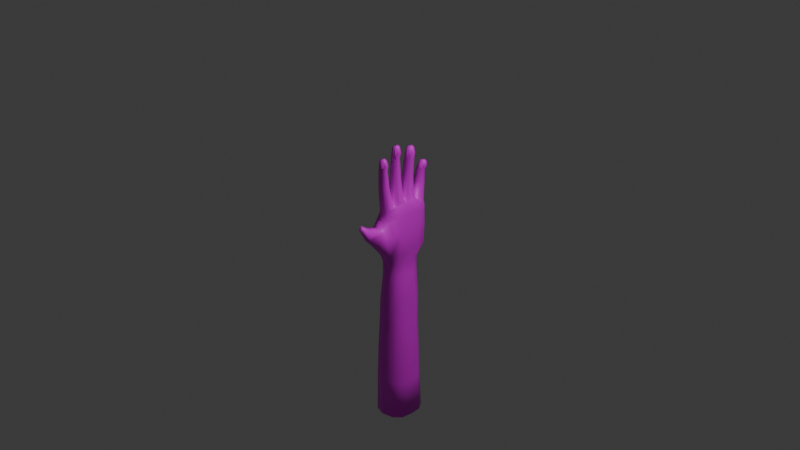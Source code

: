 # Source: hand.blend  (saved by Blender 4.3.34; exported with 4.5.12 LTS)
import bpy
from mathutils import Matrix  # noqa: F401  (used for matrix-valued properties, if any)

bpy.ops.wm.read_factory_settings(use_empty=True)
scene = bpy.context.scene
scene.name = 'Scene'

# ---- collections
col_collection = bpy.data.collections.new('Collection'); scene.collection.children.link(col_collection)

# ---- images (referenced by path relative to the original .blend; pixels are not part of the script)
import os
ASSET_DIR = os.environ.get("B2B_ASSET_DIR", "")  # directory of the original .blend (textures are referenced by path, not embedded)
HERE = os.path.dirname(os.path.abspath(__file__))  # packed textures are extracted next to this script under _unpacked/

def load_image(name, relpath, width, height, colorspace="sRGB"):
    """Load a texture the original file referenced (path relative to the .blend, or extracted next to this script)."""
    p = next((c for c in (os.path.join(HERE, relpath), os.path.join(ASSET_DIR, relpath)) if relpath and os.path.exists(c)), "")
    if p:
        img = bpy.data.images.load(p, check_existing=True)
        img.name = name
    else:  # same state as the original file: an image datablock whose file is absent (Cycles renders it pink)
        img = bpy.data.images.new(name, width, height)
        img.source = "FILE"
        img.filepath = "//" + (relpath or name)
    img.colorspace_settings.name = colorspace
    return img
img_hand_texture_png = load_image('hand_texture.png', 'hand_texture2.png', 1024, 1024, 'sRGB')

# ---- materials (node trees are filled in below, after node groups)
mat_material_001 = bpy.data.materials.new('Material.001')

# ---- material node trees
mat_material_001.use_nodes = True; mat_material_001.node_tree.nodes.clear()
_N = mat_material_001.node_tree.nodes; _L = mat_material_001.node_tree.links
n0 = _N.new('ShaderNodeBsdfPrincipled'); n0.name = 'Principled BSDF'; n0.location = (10, 300)
n1 = _N.new('ShaderNodeOutputMaterial'); n1.name = 'Material Output'; n1.location = (729, 300)
n2 = _N.new('ShaderNodeTexImage'); n2.name = 'Image Texture'; n2.location = (-280, 280)
n2.image = img_hand_texture_png
n2.interpolation = 'Closest'
_L.new(n0.outputs[0], n1.inputs[0])
_L.new(n2.outputs[0], n0.inputs[0])
n1.is_active_output = True

# ---- world
world_world = bpy.data.worlds.new('World'); scene.world = world_world
world_world.use_nodes = True; world_world.node_tree.nodes.clear()
_N = world_world.node_tree.nodes; _L = world_world.node_tree.links
n0 = _N.new('ShaderNodeOutputWorld'); n0.name = 'World Output'; n0.location = (300, 300)
n1 = _N.new('ShaderNodeBackground'); n1.name = 'Background'; n1.location = (10, 300)
n1.inputs[0].default_value = (0.05088, 0.05088, 0.05088, 1.0)
_L.new(n1.outputs[0], n0.inputs[0])
n0.is_active_output = True
world_world.color = (0.05088, 0.05088, 0.05088)
world_world.sun_shadow_jitter_overblur = 0.0

# ---- cameras
cam_camera = bpy.data.cameras.new('Camera')
cam_camera.clip_end = 100.0
cam_camera.ortho_scale = 7.314

# ---- lights
light_light = bpy.data.lights.new('Light', 'POINT')
light_light.energy = 1000.0
light_light.shadow_soft_size = 0.1

# ---- meshes
me_cube_001 = bpy.data.meshes.new('Cube.001')
me_cube_001.from_pydata([(-0.1057, -0.8378, -0.9341), (-0.1078, -0.867, 0.5428), (-0.2111, 0.8422, -1.071), (-0.102, 0.9098, 0.431), (0.3884, -0.8573, 0.5183), (0.4525, 0.8267, -1.082), (0.4028, 0.9035, 0.4093), (-0.3781, 0.0, -1.124), (-0.1353, -4.059e-05, 0.8045), (0.5284, 0.0, -1.153), (0.4041, 0.0002292, 0.784), (-0.2914, -0.4666, -1.076), (0.4219, -0.4863, 0.7723), (-0.1454, -0.4895, 0.7974), (0.6014, -0.5327, -1.106), (-0.1371, 0.49, 0.7855), (0.4857, 0.5, -1.146), (-0.3661, 0.5, -1.118), (0.4211, 0.4886, 0.7638), (-0.1593, -0.9192, 0.3388), (-0.1682, 0.8885, 0.2249), (0.4186, 0.8854, 0.2033), (0.01594, -1.459, -0.3179), (0.4658, 0.002824, 0.3575), (-0.3329, 0.0001506, 0.3834), (-0.2977, -0.4908, 0.3887), (0.5052, -0.475, 0.3589), (0.4631, 0.4886, 0.3508), (-0.2909, 0.4955, 0.3799), (-0.1938, 0.9186, -0.3099), (0.3988, 0.9185, -0.3302), (0.4828, 0.004018, -0.3541), (-0.3922, 0.001871, -0.3283), (-0.3376, -0.478, -0.3164), (0.5835, -0.4666, -0.3333), (0.4584, 0.495, -0.3522), (-0.3244, 0.4949, -0.3266), (-0.2057, -0.8847, -0.2988), (0.3631, -0.6131, 0.7667), (-0.105, -0.6165, 0.7864), (-0.09311, -0.88, 0.7064), (0.3505, -0.8745, 0.6877), (0.3647, 0.4192, 0.923), (-0.09245, 0.4195, 0.9393), (-0.07975, 0.1052, 0.9556), (0.3482, 0.1051, 0.9405), (0.349, -0.1166, 0.9608), (-0.07943, -0.1167, 0.9761), (-0.09517, -0.4179, 0.9652), (0.3653, -0.4173, 0.9471), (0.3604, 0.8937, 0.6205), (-0.08856, 0.8973, 0.6374), (-0.09802, 0.6371, 0.7291), (0.3676, 0.6353, 0.7124), (-0.05671, -0.7526, 1.606), (0.2984, -0.7511, 1.593), (-0.05243, -0.9683, 1.564), (0.2936, -0.9671, 1.552), (-0.04837, 0.4204, 1.742), (0.2959, 0.4204, 1.73), (-0.03531, 0.1744, 1.756), (0.2831, 0.1738, 1.745), (-0.03146, -0.1837, 1.869), (0.287, -0.1837, 1.858), (-0.04488, -0.4194, 1.858), (0.2999, -0.42, 1.846), (-0.06566, 0.9991, 1.288), (0.2928, 0.998, 1.276), (-0.069, 0.7752, 1.342), (0.2979, 0.7738, 1.33), (0.0007797, -0.8246, 2.267), (0.2783, -0.8248, 2.259), (0.004257, -1.008, 2.24), (0.2747, -1.011, 2.232), (0.006408, 0.4264, 2.417), (0.339, 0.4256, 2.41), (0.02009, 0.2193, 2.429), (0.3257, 0.2149, 2.423), (0.02554, -0.2213, 2.589), (0.2679, -0.2223, 2.584), (0.01194, -0.4197, 2.58), (0.2812, -0.4241, 2.573), (-0.009641, 1.048, 1.785), (0.2608, 1.047, 1.778), (-0.01232, 0.8671, 1.821), (0.2652, 0.8627, 1.814), (0.08415, -0.8852, 2.679), (0.3201, -0.8968, 2.681), (0.08633, -1.034, 2.661), (0.3176, -1.053, 2.662), (0.08809, 0.4433, 2.823), (0.3164, 0.4324, 2.828), (0.09669, 0.2753, 2.832), (0.3071, 0.2552, 2.838), (0.103, -0.2481, 3.019), (0.3134, -0.2595, 3.023), (0.09451, -0.409, 3.012), (0.3227, -0.4293, 3.015), (0.06726, 1.099, 2.083), (0.2986, 1.09, 2.089), (0.06563, 0.9519, 2.108), (0.3016, 0.9341, 2.115), (0.524, -0.911, -1.08), (0.6347, -0.8711, -0.3315), (0.4758, -0.92, 0.2681), (-0.03434, -1.163, -0.6722), (0.559, -1.456, -0.4113), (0.4949, -1.219, 0.00774), (-0.1291, -1.2, -0.3229), (0.1948, -1.832, 0.3304), (0.2364, -2.013, 0.1034), (0.5764, -1.824, 0.2419), (0.6124, -2.004, 0.008891), (0.4276, -2.238, 0.6331), (0.4649, -2.37, 0.5101), (0.6396, -2.254, 0.5543), (0.6637, -2.336, 0.475), (0.5419, -1.182, -0.8324), (-0.04189, -1.244, 0.05036), (0.6233, -1.174, -0.4333), (-0.3018, -0.4679, -1.616), (-0.1339, -0.7182, -1.556), (0.2855, 0.6414, -1.602), (-0.1433, 0.6793, -1.547), (0.3789, 0.3638, -1.704), (-0.341, 0.3866, -1.669), (-0.3479, -0.05812, -1.648), (0.3528, -0.4186, -1.72), (0.3358, -0.01774, -1.74), (0.2437, -0.6866, -1.595), (-0.3777, -0.3676, -2.142), (-0.2661, -0.5837, -2.138), (0.2994, 0.613, -2.127), (-0.1426, 0.6214, -2.124), (0.4032, 0.343, -2.142), (-0.3948, 0.3831, -2.183), (-0.3677, -0.01979, -2.142), (0.3908, -0.3558, -2.142), (0.4134, -0.01979, -2.142), (0.2371, -0.6043, -2.13), (0.04472, 0.6833, -4.371), (-0.4542, -0.6071, -4.367), (0.06796, 0.6972, -2.142), (-0.0214, -0.6732, -2.142), (-0.5944, -0.4127, -4.371), (-0.5291, -0.4164, -3.285), (-0.3916, -0.6136, -3.28), (0.04344, 0.6903, -3.285), (-0.2529, 0.6566, -3.266), (0.4741, 0.3764, -3.285), (0.3594, 0.6482, -3.27), (-0.4636, 0.3764, -3.285), (-0.5162, -0.02842, -3.285), (0.4582, -0.4033, -3.285), (0.4872, -0.02842, -3.285), (0.06059, 0.7754, -5.464), (-0.4634, -0.6724, -5.459), (-0.6534, -0.4452, -5.464), (-0.07135, -0.7028, -3.285), (0.2655, -0.6334, -3.272), (-0.3139, 0.6497, -4.352), (0.4851, 0.3725, -4.371), (0.3693, 0.6413, -4.356), (-0.5274, 0.3725, -4.371), (-0.5811, -0.02847, -4.371), (0.4689, -0.3997, -4.371), (0.4985, -0.02847, -4.371), (-0.07267, -0.6963, -4.371), (0.2722, -0.627, -4.359), (-0.3336, 0.7169, -5.445), (0.6021, 0.3889, -5.464), (0.402, 0.6589, -5.449), (-0.5919, 0.4187, -5.464), (-0.666, -0.03012, -5.464), (0.5815, -0.4403, -5.464), (0.6368, -0.03012, -5.464), (-0.6742, -0.4878, -8.34), (-0.4673, -0.7472, -8.336), (0.1112, 0.855, -8.34), (-0.08846, -0.7859, -5.464), (0.3363, -0.6913, -5.451), (0.06405, 0.8108, -6.816), (-0.4842, -0.7057, -6.811), (-0.6817, -0.4642, -6.816), (-0.3517, 0.7512, -6.797), (0.6297, 0.407, -6.816), (0.4236, 0.6909, -6.801), (-0.6175, 0.4381, -6.816), (-0.6949, -0.03064, -6.816), (0.6081, -0.4591, -6.816), (0.6659, -0.03064, -6.816), (-0.09163, -0.8201, -6.816), (0.3528, -0.7241, -6.804), (-0.3315, 0.794, -8.322), (0.7069, 0.4297, -8.34), (0.4934, 0.731, -8.325), (-0.6066, 0.4625, -8.34), (-0.6881, -0.03122, -8.34), (0.6842, -0.4825, -8.34), (0.7451, -0.03122, -8.34), (0.02782, -0.03122, -8.34), (-0.01432, -0.5017, -8.34), (0.07267, 0.4679, -8.34), (-0.05276, -0.8627, -8.34), (0.4162, -0.7651, -8.328), (0.1091, 0.9458, -1.013), (0.1531, 0.9927, 0.396), (0.1396, -0.9454, 0.5212), (0.1375, -1.192e-06, 0.8478), (0.1393, -0.4978, 0.8366), (0.1456, 0.5158, 0.8399), (0.1294, 1.018, 0.2054), (0.1065, 1.022, -0.319), (0.1296, -0.5558, 0.8062), (0.1285, -0.948, 0.6765), (0.1369, 0.4919, 0.9198), (0.1347, 0.03454, 0.9623), (0.1354, -0.04892, 0.9819), (0.1353, -0.4998, 0.9647), (0.136, 0.9659, 0.6044), (0.1356, 0.5785, 0.7533), (0.1211, -0.6883, 1.613), (0.1207, -1.033, 1.547), (0.1239, 0.493, 1.733), (0.1243, 0.1014, 1.756), (0.1282, -0.1143, 1.869), (0.1276, -0.4896, 1.85), (0.1134, 1.061, 1.268), (0.115, 0.7123, 1.351), (0.1414, -0.7816, 2.277), (0.1413, -1.056, 2.236), (0.1428, 0.4761, 2.418), (0.1432, 0.1653, 2.437), (0.1486, -0.1744, 2.597), (0.1484, -0.4721, 2.581), (0.1272, 1.092, 1.78), (0.1285, 0.8203, 1.833), (0.2124, -0.8897, 2.728), (0.2122, -1.066, 2.707), (0.2123, 0.4485, 2.871), (0.2119, 0.2495, 2.882), (0.2183, -0.2479, 3.069), (0.2188, -0.4385, 3.061), (0.1927, 1.108, 2.124), (0.1935, 0.9336, 2.154), (0.1765, -1.018, 0.3097), (0.1709, -1.058, -1.138), (0.2095, -1.211, 0.0843), (0.3763, -1.789, 0.298), (0.4316, -2.051, -0.0331), (0.5129, -2.275, 0.6363), (0.5369, -2.397, 0.5031), (0.2562, -1.239, -0.8989), (0.2958, -1.594, -0.4864), (0.1408, 0.7419, -1.544), (0.05446, -0.8162, -1.486), (0.3606, -1.033, 2.459), (0.3638, -0.8631, 2.483), (0.3516, -0.239, 2.781), (0.3653, -0.4267, 2.794), (0.3411, 1.066, 1.919), (0.3443, 0.8938, 1.945), (0.366, 0.2357, 2.637), (0.3772, 0.4291, 2.626)], [], [(28, 15, 3, 20), (211, 206, 6, 21), (26, 12, 4, 104), (245, 207, 1, 19), (5, 16, 124, 122), (0, 11, 120, 121), (27, 18, 10, 23), (25, 13, 8, 24), (19, 1, 13, 25), (9, 14, 127, 128), (23, 10, 12, 26), (21, 6, 18, 27), (14, 102, 129, 127), (24, 8, 15, 28), (32, 24, 28, 36), (30, 21, 27, 35), (31, 23, 26, 34), (37, 19, 25, 33), (33, 25, 24, 32), (35, 27, 23, 31), (102, 103, 119, 117), (212, 211, 21, 30), (36, 28, 20, 29), (17, 36, 29, 2), (205, 212, 30, 5), (16, 35, 31, 9), (11, 33, 32, 7), (0, 37, 33, 11), (9, 31, 34, 14), (5, 30, 35, 16), (7, 32, 36, 17), (217, 47, 62, 225), (209, 213, 38, 12), (1, 40, 39, 13), (207, 214, 40, 1), (12, 38, 41, 4), (39, 40, 56, 54), (210, 215, 42, 18), (8, 44, 43, 15), (208, 216, 44, 8), (18, 42, 45, 10), (215, 43, 58, 223), (208, 217, 46, 10), (13, 48, 47, 8), (209, 218, 48, 13), (10, 46, 49, 12), (213, 39, 54, 221), (206, 219, 50, 6), (15, 52, 51, 3), (210, 220, 52, 15), (6, 50, 53, 18), (223, 58, 74, 231), (65, 63, 79, 81), (57, 55, 71, 73), (226, 65, 81, 234), (43, 44, 60, 58), (219, 51, 66, 227), (214, 41, 57, 222), (47, 48, 64, 62), (216, 45, 61, 224), (51, 52, 68, 66), (41, 38, 55, 57), (218, 49, 65, 226), (45, 42, 59, 61), (220, 53, 69, 228), (49, 46, 63, 65), (53, 50, 67, 69), (70, 72, 88, 86), (233, 78, 94, 241), (85, 83, 260, 261), (229, 70, 86, 237), (227, 66, 82, 235), (58, 60, 76, 74), (66, 68, 84, 82), (224, 61, 77, 232), (228, 69, 85, 236), (61, 59, 75, 77), (221, 54, 70, 229), (69, 67, 83, 85), (225, 62, 78, 233), (54, 56, 72, 70), (62, 64, 80, 78), (222, 57, 73, 230), (237, 86, 88, 238), (239, 90, 92, 240), (241, 94, 96, 242), (243, 98, 100, 244), (78, 80, 96, 94), (230, 73, 256, 89, 238), (234, 81, 259, 97, 242), (73, 71, 257, 256), (81, 79, 258, 259), (231, 74, 90, 239), (235, 82, 98, 243), (74, 76, 92, 90), (82, 84, 100, 98), (232, 77, 262, 93, 240), (236, 85, 261, 101, 244), (77, 75, 263, 262), (108, 22, 118), (34, 103, 102, 14), (104, 103, 34, 26), (37, 0, 105, 108), (246, 102, 117, 252), (103, 104, 107, 119), (248, 111, 107, 247), (253, 22, 105, 252), (249, 110, 22, 253), (109, 110, 114, 113), (119, 107, 106), (250, 251, 116, 115), (112, 111, 115, 116), (248, 109, 113, 250), (249, 112, 116, 251), (105, 22, 108), (117, 119, 106), (37, 108, 118, 19), (245, 247, 107, 104), (127, 129, 139, 137), (124, 128, 138, 134), (122, 132, 142, 254), (123, 254, 142, 133), (205, 5, 122, 254), (7, 17, 125, 126), (16, 9, 128, 124), (246, 0, 121, 255), (17, 2, 123, 125), (11, 7, 126, 120), (137, 139, 159, 153), (142, 132, 150, 147), (134, 138, 154, 149), (133, 142, 147, 148), (122, 124, 134, 132), (125, 123, 133, 135), (120, 126, 136, 130), (126, 125, 135, 136), (121, 120, 130, 131), (128, 127, 137, 138), (145, 152, 164, 144), (139, 143, 158, 159), (138, 137, 153, 154), (131, 130, 145, 146), (136, 135, 151, 152), (158, 146, 141, 167), (151, 148, 160, 163), (150, 149, 161, 162), (153, 159, 168, 165), (147, 150, 162, 140), (149, 154, 166, 161), (148, 147, 140, 160), (132, 134, 149, 150), (135, 133, 148, 151), (143, 131, 146, 158), (130, 136, 152, 145), (167, 141, 156, 179), (163, 160, 169, 172), (162, 161, 170, 171), (165, 168, 180, 174), (140, 162, 171, 155), (161, 166, 175, 170), (160, 140, 155, 169), (168, 167, 179, 180), (152, 151, 163, 164), (146, 145, 144, 141), (154, 153, 165, 166), (159, 158, 167, 168), (169, 155, 181, 184), (180, 179, 191, 192), (175, 174, 189, 190), (156, 157, 183, 182), (173, 172, 187, 188), (157, 173, 188, 183), (179, 156, 182, 191), (172, 169, 184, 187), (144, 164, 173, 157), (164, 163, 172, 173), (141, 144, 157, 156), (166, 165, 174, 175), (192, 191, 203, 204), (190, 189, 198, 199), (182, 183, 176, 177), (188, 187, 196, 197), (183, 188, 197, 176), (191, 182, 177, 203), (187, 184, 193, 196), (186, 185, 194, 195), (170, 175, 190, 185), (155, 171, 186, 181), (174, 180, 192, 189), (171, 170, 185, 186), (176, 201, 203, 177), (196, 202, 200, 197), (197, 200, 201, 176), (193, 178, 202, 196), (201, 200, 199, 198), (203, 201, 198, 204), (202, 178, 195, 194), (200, 202, 194, 199), (184, 181, 178, 193), (185, 190, 199, 194), (181, 186, 195, 178), (189, 192, 204, 198), (102, 246, 255, 129), (2, 205, 254, 123), (19, 118, 247, 245), (110, 249, 251, 114), (111, 248, 250, 115), (113, 114, 251, 250), (112, 249, 253, 106), (106, 253, 252, 117), (109, 248, 247, 118), (0, 246, 252, 105), (84, 236, 244, 100), (76, 232, 240, 92), (83, 235, 243, 99, 260), (75, 231, 239, 91, 263), (80, 234, 242, 96), (72, 230, 238, 88), (99, 243, 244, 101), (95, 241, 242, 97), (91, 239, 240, 93), (87, 237, 238, 89), (56, 222, 230, 72), (63, 225, 233, 79), (55, 221, 229, 71), (68, 228, 236, 84), (60, 224, 232, 76), (67, 227, 235, 83), (71, 229, 237, 87, 257), (79, 233, 241, 95, 258), (52, 220, 228, 68), (48, 218, 226, 64), (44, 216, 224, 60), (40, 214, 222, 56), (50, 219, 227, 67), (64, 226, 234, 80), (59, 223, 231, 75), (18, 53, 220, 210), (3, 51, 219, 206), (38, 213, 221, 55), (12, 49, 218, 209), (8, 47, 217, 208), (42, 215, 223, 59), (10, 45, 216, 208), (15, 43, 215, 210), (4, 41, 214, 207), (13, 39, 213, 209), (46, 217, 225, 63), (2, 29, 212, 205), (29, 20, 211, 212), (104, 4, 207, 245), (20, 3, 206, 211), (121, 131, 143, 255), (129, 255, 143, 139), (112, 106, 107, 111), (109, 118, 22, 110), (256, 257, 87, 89), (259, 258, 95, 97), (261, 260, 99, 101), (262, 263, 91, 93)])
me_cube_001.polygons.foreach_set('use_smooth', [True] * 260)
_uv = me_cube_001.uv_layers.new(name='UVMap')
_uv.uv.foreach_set('vector', [0.4665, 0.6941, 0.456, 0.7312, 0.4178, 0.7513, 0.4334, 0.6956, 0.4133, 0.6826, 0.3985, 0.7474, 0.3639, 0.749, 0.3864, 0.6736, 0.2533, 0.6674, 0.1985, 0.6864, 0.1777, 0.6719, 0.1998, 0.6355, 0.6442, 0.6763, 0.6421, 0.7023, 0.6105, 0.7186, 0.6054, 0.6688, 0.4022, 0.5525, 0.3776, 0.5432, 0.3887, 0.5055, 0.4127, 0.5088, 0.5752, 0.543, 0.5586, 0.5422, 0.5457, 0.4906, 0.576, 0.4973, 0.3484, 0.671, 0.3228, 0.7325, 0.2606, 0.7305, 0.3005, 0.6702, 0.5723, 0.6926, 0.5749, 0.7498, 0.5138, 0.7601, 0.5192, 0.6908, 0.6054, 0.6688, 0.6105, 0.7186, 0.5749, 0.7498, 0.5723, 0.6926, 0.3412, 0.538, 0.3016, 0.5332, 0.3413, 0.4841, 0.3656, 0.4801, 0.3005, 0.6702, 0.2606, 0.7305, 0.1985, 0.6864, 0.2533, 0.6674, 0.3864, 0.6736, 0.3639, 0.749, 0.3228, 0.7325, 0.3484, 0.671, 0.3016, 0.5332, 0.2702, 0.519, 0.31, 0.4836, 0.3413, 0.4841, 0.5192, 0.6908, 0.5138, 0.7601, 0.456, 0.7312, 0.4665, 0.6941, 0.5233, 0.6154, 0.5192, 0.6908, 0.4665, 0.6941, 0.481, 0.6231, 0.3892, 0.6046, 0.3864, 0.6736, 0.3484, 0.671, 0.3529, 0.6032, 0.3117, 0.6014, 0.3005, 0.6702, 0.2533, 0.6674, 0.2709, 0.5964, 0.6019, 0.6184, 0.6054, 0.6688, 0.5723, 0.6926, 0.5659, 0.6159, 0.5659, 0.6159, 0.5723, 0.6926, 0.5192, 0.6908, 0.5233, 0.6154, 0.3529, 0.6032, 0.3484, 0.671, 0.3005, 0.6702, 0.3117, 0.6014, 0.2702, 0.519, 0.2322, 0.5883, 0.2168, 0.5546, 0.2286, 0.5132, 0.4193, 0.6103, 0.4133, 0.6826, 0.3864, 0.6736, 0.3892, 0.6046, 0.481, 0.6231, 0.4665, 0.6941, 0.4334, 0.6956, 0.4439, 0.6272, 0.4838, 0.5481, 0.481, 0.6231, 0.4439, 0.6272, 0.4554, 0.5557, 0.427, 0.5581, 0.4193, 0.6103, 0.3892, 0.6046, 0.4022, 0.5525, 0.3776, 0.5432, 0.3529, 0.6032, 0.3117, 0.6014, 0.3412, 0.538, 0.5586, 0.5422, 0.5659, 0.6159, 0.5233, 0.6154, 0.5207, 0.5417, 0.5752, 0.543, 0.6019, 0.6184, 0.5659, 0.6159, 0.5586, 0.5422, 0.3412, 0.538, 0.3117, 0.6014, 0.2709, 0.5964, 0.3016, 0.5332, 0.4022, 0.5525, 0.3892, 0.6046, 0.3529, 0.6032, 0.3776, 0.5432, 0.5207, 0.5417, 0.5233, 0.6154, 0.481, 0.6231, 0.4838, 0.5481, 0.525, 0.788, 0.5366, 0.7799, 0.5615, 0.8717, 0.5477, 0.8657, 0.1855, 0.716, 0.1627, 0.7196, 0.1484, 0.7159, 0.1985, 0.6864, 0.6105, 0.7186, 0.622, 0.7439, 0.6004, 0.7681, 0.5749, 0.7498, 0.6421, 0.7023, 0.6435, 0.7148, 0.622, 0.7439, 0.6105, 0.7186, 0.1985, 0.6864, 0.1484, 0.7159, 0.1371, 0.7074, 0.1777, 0.6719, 0.6004, 0.7681, 0.622, 0.7439, 0.6508, 0.8193, 0.6409, 0.8331, 0.3231, 0.7458, 0.3065, 0.7492, 0.2916, 0.7492, 0.3228, 0.7325, 0.5138, 0.7601, 0.5017, 0.7809, 0.4741, 0.7743, 0.456, 0.7312, 0.5218, 0.783, 0.5198, 0.7857, 0.5017, 0.7809, 0.5138, 0.7601, 0.3228, 0.7325, 0.2916, 0.7492, 0.2614, 0.7455, 0.2606, 0.7305, 0.4599, 0.7601, 0.4741, 0.7743, 0.4872, 0.8489, 0.473, 0.8412, 0.2473, 0.7448, 0.2431, 0.7454, 0.222, 0.7348, 0.2606, 0.7305, 0.5749, 0.7498, 0.5642, 0.7648, 0.5366, 0.7799, 0.5138, 0.7601, 0.5865, 0.7777, 0.5855, 0.7823, 0.5642, 0.7648, 0.5749, 0.7498, 0.2606, 0.7305, 0.222, 0.7348, 0.215, 0.7178, 0.1985, 0.6864, 0.5889, 0.7784, 0.6004, 0.7681, 0.6409, 0.8331, 0.6286, 0.8503, 0.3985, 0.7474, 0.3945, 0.7629, 0.3695, 0.7634, 0.3639, 0.749, 0.456, 0.7312, 0.4339, 0.7671, 0.4148, 0.7639, 0.4178, 0.7513, 0.4541, 0.7575, 0.4493, 0.7579, 0.4339, 0.7671, 0.456, 0.7312, 0.3639, 0.749, 0.3695, 0.7634, 0.3479, 0.7674, 0.3228, 0.7325, 0.473, 0.8412, 0.4872, 0.8489, 0.4931, 0.912, 0.4829, 0.9049, 0.1644, 0.8015, 0.1844, 0.8075, 0.1514, 0.8724, 0.1323, 0.864, 0.09235, 0.7446, 0.112, 0.7535, 0.06231, 0.8041, 0.05096, 0.8004, 0.1489, 0.7984, 0.1644, 0.8015, 0.1323, 0.864, 0.1213, 0.8588, 0.4741, 0.7743, 0.5017, 0.7809, 0.5027, 0.8457, 0.4872, 0.8489, 0.3945, 0.7629, 0.4148, 0.7639, 0.3964, 0.7999, 0.3846, 0.8, 0.116, 0.7036, 0.1371, 0.7074, 0.09235, 0.7446, 0.08017, 0.7383, 0.5366, 0.7799, 0.5642, 0.7648, 0.584, 0.8694, 0.5615, 0.8717, 0.2474, 0.7477, 0.2614, 0.7455, 0.2472, 0.8072, 0.2369, 0.8076, 0.4148, 0.7639, 0.4339, 0.7671, 0.4084, 0.7999, 0.3964, 0.7999, 0.1371, 0.7074, 0.1484, 0.7159, 0.112, 0.7535, 0.09235, 0.7446, 0.1876, 0.7375, 0.215, 0.7178, 0.1644, 0.8015, 0.1489, 0.7984, 0.2614, 0.7455, 0.2916, 0.7492, 0.2608, 0.8098, 0.2472, 0.8072, 0.3383, 0.7641, 0.3479, 0.7674, 0.3533, 0.8033, 0.345, 0.805, 0.215, 0.7178, 0.222, 0.7348, 0.1844, 0.8075, 0.1644, 0.8015, 0.3479, 0.7674, 0.3695, 0.7634, 0.3715, 0.7997, 0.3533, 0.8033, 0.656, 0.9094, 0.6726, 0.8989, 0.6749, 0.94, 0.6647, 0.9401, 0.5536, 0.9281, 0.5645, 0.9285, 0.5687, 0.9808, 0.5672, 0.9906, 0.3521, 0.8528, 0.3671, 0.8506, 0.3666, 0.8712, 0.3533, 0.8706, 0.6476, 0.9193, 0.656, 0.9094, 0.6647, 0.9401, 0.6634, 0.9513, 0.3846, 0.8, 0.3964, 0.7999, 0.3867, 0.8486, 0.3778, 0.8501, 0.4872, 0.8489, 0.5027, 0.8457, 0.5107, 0.9053, 0.4931, 0.912, 0.3964, 0.7999, 0.4084, 0.7999, 0.3956, 0.8505, 0.3867, 0.8486, 0.2369, 0.8076, 0.2472, 0.8072, 0.2139, 0.8742, 0.2054, 0.8707, 0.345, 0.805, 0.3533, 0.8033, 0.3521, 0.8528, 0.3444, 0.8526, 0.2472, 0.8072, 0.2608, 0.8098, 0.2344, 0.8792, 0.2139, 0.8742, 0.6286, 0.8503, 0.6409, 0.8331, 0.656, 0.9094, 0.6476, 0.9193, 0.3533, 0.8033, 0.3715, 0.7997, 0.3671, 0.8506, 0.3521, 0.8528, 0.5477, 0.8657, 0.5615, 0.8717, 0.5645, 0.9285, 0.5536, 0.9281, 0.6409, 0.8331, 0.6508, 0.8193, 0.6726, 0.8989, 0.656, 0.9094, 0.5615, 0.8717, 0.584, 0.8694, 0.5881, 0.9269, 0.5645, 0.9285, 0.08017, 0.7383, 0.09235, 0.7446, 0.05096, 0.8004, 0.04361, 0.7964, 0.6634, 0.9513, 0.6647, 0.9401, 0.6749, 0.94, 0.6831, 0.948, 0.5001, 0.961, 0.5012, 0.9469, 0.5127, 0.9454, 0.5204, 0.9559, 0.5672, 0.9906, 0.5687, 0.9808, 0.5805, 0.9791, 0.5912, 0.9871, 0.3726, 0.9044, 0.3787, 0.8899, 0.3844, 0.8925, 0.3898, 0.9001, 0.5645, 0.9285, 0.5881, 0.9269, 0.5805, 0.9791, 0.5687, 0.9808, 0.04361, 0.7964, 0.05096, 0.8004, 0.03854, 0.8225, 0.02744, 0.8422, 0.01698, 0.8425, 0.1206, 0.8598, 0.1323, 0.864, 0.123, 0.8913, 0.1137, 0.9184, 0.1041, 0.9239, 0.05096, 0.8004, 0.06231, 0.8041, 0.04946, 0.8285, 0.03854, 0.8225, 0.1323, 0.864, 0.1514, 0.8724, 0.1401, 0.8961, 0.123, 0.8913, 0.4829, 0.9049, 0.4931, 0.912, 0.5012, 0.9469, 0.5001, 0.961, 0.3778, 0.8501, 0.3867, 0.8486, 0.3787, 0.8899, 0.3726, 0.9044, 0.4931, 0.912, 0.5107, 0.9053, 0.5127, 0.9454, 0.5012, 0.9469, 0.3867, 0.8486, 0.3956, 0.8505, 0.3844, 0.8925, 0.3787, 0.8899, 0.2054, 0.8707, 0.2139, 0.8742, 0.205, 0.8998, 0.1967, 0.9238, 0.1882, 0.9283, 0.3444, 0.8526, 0.3521, 0.8528, 0.3533, 0.8706, 0.3548, 0.8938, 0.3539, 0.9035, 0.2139, 0.8742, 0.2344, 0.8792, 0.2212, 0.9037, 0.205, 0.8998, 0.6463, 0.6294, 0.6646, 0.6266, 0.6469, 0.6475, 0.2709, 0.5964, 0.2322, 0.5883, 0.2702, 0.519, 0.3016, 0.5332, 0.1998, 0.6355, 0.2322, 0.5883, 0.2709, 0.5964, 0.2533, 0.6674, 0.6019, 0.6184, 0.5752, 0.543, 0.6264, 0.5792, 0.6463, 0.6294, 0.2507, 0.4856, 0.2702, 0.519, 0.2286, 0.5132, 0.2081, 0.4957, 0.2322, 0.5883, 0.1998, 0.6355, 0.1819, 0.56, 0.2168, 0.5546, 0.1086, 0.6044, 0.1022, 0.5964, 0.1819, 0.56, 0.169, 0.5855, 0.6903, 0.5976, 0.6646, 0.6266, 0.6264, 0.5792, 0.6372, 0.5616, 0.7211, 0.6817, 0.7103, 0.6905, 0.6646, 0.6266, 0.6903, 0.5976, 0.6903, 0.6969, 0.7103, 0.6905, 0.7498, 0.7437, 0.728, 0.7659, 0.2168, 0.5546, 0.1819, 0.56, 0.1612, 0.5373, 0.03854, 0.6544, 0.0128, 0.6398, 0.02342, 0.6319, 0.04536, 0.6415, 0.08002, 0.5752, 0.1022, 0.5964, 0.04536, 0.6415, 0.02342, 0.6319, 0.6908, 0.7155, 0.6903, 0.6969, 0.728, 0.7659, 0.7313, 0.7762, 0.07651, 0.5725, 0.08002, 0.5752, 0.02342, 0.6319, 0.0128, 0.6398, 0.6264, 0.5792, 0.6646, 0.6266, 0.6463, 0.6294, 0.2286, 0.5132, 0.2168, 0.5546, 0.1612, 0.5373, 0.6019, 0.6184, 0.6463, 0.6294, 0.6469, 0.6475, 0.6054, 0.6688, 0.1666, 0.6374, 0.169, 0.5855, 0.1819, 0.56, 0.1998, 0.6355, 0.8147, 0.6187, 0.7915, 0.601, 0.7862, 0.4915, 0.815, 0.4908, 0.8724, 0.615, 0.8407, 0.626, 0.8424, 0.4899, 0.8718, 0.489, 0.9096, 0.6212, 0.911, 0.4925, 0.9355, 0.499, 0.9348, 0.6187, 0.4745, 0.5073, 0.4563, 0.5058, 0.4468, 0.4664, 0.4652, 0.4651, 0.427, 0.5581, 0.4022, 0.5525, 0.4127, 0.5088, 0.4563, 0.5058, 0.5207, 0.5417, 0.4838, 0.5481, 0.4884, 0.4979, 0.5184, 0.4925, 0.3776, 0.5432, 0.3412, 0.538, 0.3656, 0.4801, 0.3887, 0.5055, 0.5895, 0.5397, 0.5752, 0.543, 0.576, 0.4973, 0.5898, 0.4981, 0.4838, 0.5481, 0.4554, 0.5557, 0.4745, 0.5073, 0.4884, 0.4979, 0.5586, 0.5422, 0.5207, 0.5417, 0.5184, 0.4925, 0.5457, 0.4906, 0.815, 0.4908, 0.7862, 0.4915, 0.7903, 0.4031, 0.8169, 0.4017, 0.9355, 0.499, 0.911, 0.4925, 0.9147, 0.4028, 0.9434, 0.4092, 0.8718, 0.489, 0.8424, 0.4899, 0.8472, 0.4007, 0.8806, 0.4, 0.4652, 0.4651, 0.4468, 0.4664, 0.4373, 0.402, 0.4694, 0.3999, 0.9096, 0.6212, 0.8724, 0.615, 0.8718, 0.489, 0.911, 0.4925, 0.4884, 0.4979, 0.4745, 0.5073, 0.4652, 0.4651, 0.4906, 0.4627, 0.5457, 0.4906, 0.5184, 0.4925, 0.517, 0.4599, 0.5421, 0.4571, 0.5184, 0.4925, 0.4884, 0.4979, 0.4906, 0.4627, 0.517, 0.4599, 0.576, 0.4973, 0.5457, 0.4906, 0.5421, 0.4571, 0.5689, 0.4553, 0.8407, 0.626, 0.8147, 0.6187, 0.815, 0.4908, 0.8424, 0.4899, 0.5432, 0.3965, 0.5178, 0.3974, 0.5156, 0.3126, 0.5409, 0.3128, 0.7862, 0.4915, 0.7528, 0.4862, 0.7499, 0.3972, 0.7903, 0.4031, 0.8424, 0.4899, 0.815, 0.4908, 0.8169, 0.4017, 0.8472, 0.4007, 0.5689, 0.4553, 0.5421, 0.4571, 0.5432, 0.3965, 0.5661, 0.3942, 0.517, 0.4599, 0.4906, 0.4627, 0.4915, 0.3986, 0.5178, 0.3974, 0.5811, 0.3949, 0.5661, 0.3942, 0.5648, 0.3125, 0.5903, 0.3088, 0.4915, 0.3986, 0.4694, 0.3999, 0.467, 0.3125, 0.4888, 0.3124, 0.9147, 0.4028, 0.8806, 0.4, 0.8729, 0.3017, 0.9068, 0.3046, 0.8169, 0.4017, 0.7903, 0.4031, 0.7813, 0.3045, 0.8084, 0.3032, 0.9434, 0.4092, 0.9147, 0.4028, 0.9068, 0.3046, 0.9367, 0.3108, 0.8806, 0.4, 0.8472, 0.4007, 0.8392, 0.3024, 0.8729, 0.3017, 0.4694, 0.3999, 0.4373, 0.402, 0.4303, 0.3133, 0.467, 0.3125, 0.911, 0.4925, 0.8718, 0.489, 0.8806, 0.4, 0.9147, 0.4028, 0.4906, 0.4627, 0.4652, 0.4651, 0.4694, 0.3999, 0.4915, 0.3986, 0.5839, 0.4541, 0.5689, 0.4553, 0.5661, 0.3942, 0.5811, 0.3949, 0.5421, 0.4571, 0.517, 0.4599, 0.5178, 0.3974, 0.5432, 0.3965, 0.5903, 0.3088, 0.5648, 0.3125, 0.5727, 0.2656, 0.5962, 0.2636, 0.4888, 0.3124, 0.467, 0.3125, 0.468, 0.2609, 0.4918, 0.2618, 0.9068, 0.3046, 0.8729, 0.3017, 0.8737, 0.2299, 0.9086, 0.2329, 0.8084, 0.3032, 0.7813, 0.3045, 0.7757, 0.2328, 0.8056, 0.2314, 0.9367, 0.3108, 0.9068, 0.3046, 0.9086, 0.2329, 0.9405, 0.2393, 0.8729, 0.3017, 0.8392, 0.3024, 0.8391, 0.2306, 0.8737, 0.2299, 0.467, 0.3125, 0.4303, 0.3133, 0.4296, 0.2603, 0.468, 0.2609, 0.7813, 0.3045, 0.7456, 0.3022, 0.7348, 0.2311, 0.7757, 0.2328, 0.5178, 0.3974, 0.4915, 0.3986, 0.4888, 0.3124, 0.5156, 0.3126, 0.5661, 0.3942, 0.5432, 0.3965, 0.5409, 0.3128, 0.5648, 0.3125, 0.8472, 0.4007, 0.8169, 0.4017, 0.8084, 0.3032, 0.8392, 0.3024, 0.7903, 0.4031, 0.7499, 0.3972, 0.7456, 0.3022, 0.7813, 0.3045, 0.468, 0.2609, 0.4296, 0.2603, 0.4314, 0.1961, 0.4702, 0.1996, 0.7757, 0.2328, 0.7348, 0.2311, 0.7315, 0.1489, 0.7741, 0.1525, 0.8391, 0.2306, 0.8056, 0.2314, 0.8059, 0.1522, 0.8414, 0.1511, 0.5727, 0.2656, 0.549, 0.2643, 0.555, 0.2058, 0.5796, 0.207, 0.5216, 0.2631, 0.4918, 0.2618, 0.4951, 0.2018, 0.5263, 0.2039, 0.549, 0.2643, 0.5216, 0.2631, 0.5263, 0.2039, 0.555, 0.2058, 0.5962, 0.2636, 0.5727, 0.2656, 0.5796, 0.207, 0.6052, 0.2037, 0.4918, 0.2618, 0.468, 0.2609, 0.4702, 0.1996, 0.4951, 0.2018, 0.5409, 0.3128, 0.5156, 0.3126, 0.5216, 0.2631, 0.549, 0.2643, 0.5156, 0.3126, 0.4888, 0.3124, 0.4918, 0.2618, 0.5216, 0.2631, 0.5648, 0.3125, 0.5409, 0.3128, 0.549, 0.2643, 0.5727, 0.2656, 0.8392, 0.3024, 0.8084, 0.3032, 0.8056, 0.2314, 0.8391, 0.2306, 0.7741, 0.1525, 0.7315, 0.1489, 0.7327, 0.05629, 0.775, 0.06718, 0.8414, 0.1511, 0.8059, 0.1522, 0.8049, 0.06775, 0.8386, 0.06747, 0.5796, 0.207, 0.555, 0.2058, 0.5643, 0.142, 0.5876, 0.1412, 0.5263, 0.2039, 0.4951, 0.2018, 0.5057, 0.1364, 0.5362, 0.1391, 0.555, 0.2058, 0.5263, 0.2039, 0.5362, 0.1391, 0.5643, 0.142, 0.6052, 0.2037, 0.5796, 0.207, 0.5876, 0.1412, 0.6095, 0.1397, 0.4951, 0.2018, 0.4702, 0.1996, 0.482, 0.1339, 0.5057, 0.1364, 0.9144, 0.1522, 0.8777, 0.15, 0.8682, 0.06747, 0.9082, 0.06643, 0.8737, 0.2299, 0.8391, 0.2306, 0.8414, 0.1511, 0.8777, 0.15, 0.9405, 0.2393, 0.9086, 0.2329, 0.9144, 0.1522, 0.9477, 0.1573, 0.8056, 0.2314, 0.7757, 0.2328, 0.7741, 0.1525, 0.8059, 0.1522, 0.9086, 0.2329, 0.8737, 0.2299, 0.8777, 0.15, 0.9144, 0.1522, 0.5643, 0.142, 0.5768, 0.1067, 0.6095, 0.1397, 0.5876, 0.1412, 0.5057, 0.1364, 0.4936, 0.1008, 0.537, 0.0991, 0.5362, 0.1391, 0.5362, 0.1391, 0.537, 0.0991, 0.5768, 0.1067, 0.5643, 0.142, 0.482, 0.1339, 0.4447, 0.1217, 0.4936, 0.1008, 0.5057, 0.1364, 0.7823, 0.02738, 0.8335, 0.01711, 0.8386, 0.06747, 0.8049, 0.06775, 0.7327, 0.05629, 0.7823, 0.02738, 0.8049, 0.06775, 0.775, 0.06718, 0.8816, 0.02662, 0.941, 0.06436, 0.9082, 0.06643, 0.8682, 0.06747, 0.8335, 0.01711, 0.8816, 0.02662, 0.8682, 0.06747, 0.8386, 0.06747, 0.4702, 0.1996, 0.4314, 0.1961, 0.4447, 0.1217, 0.482, 0.1339, 0.8777, 0.15, 0.8414, 0.1511, 0.8386, 0.06747, 0.8682, 0.06747, 0.9477, 0.1573, 0.9144, 0.1522, 0.9082, 0.06643, 0.941, 0.06436, 0.8059, 0.1522, 0.7741, 0.1525, 0.775, 0.06718, 0.8049, 0.06775, 0.2702, 0.519, 0.2507, 0.4856, 0.2821, 0.4773, 0.31, 0.4836, 0.4554, 0.5557, 0.427, 0.5581, 0.4563, 0.5058, 0.4745, 0.5073, 0.6054, 0.6688, 0.6469, 0.6475, 0.6503, 0.6628, 0.6442, 0.6763, 0.7103, 0.6905, 0.7211, 0.6817, 0.771, 0.7535, 0.7498, 0.7437, 0.1022, 0.5964, 0.1086, 0.6044, 0.03854, 0.6544, 0.04536, 0.6415, 0.728, 0.7659, 0.7498, 0.7437, 0.771, 0.7535, 0.7313, 0.7762, 0.08002, 0.5752, 0.07651, 0.5725, 0.1411, 0.5223, 0.1612, 0.5373, 0.1612, 0.5373, 0.1411, 0.5223, 0.2081, 0.4957, 0.2286, 0.5132, 0.6903, 0.6969, 0.6908, 0.7155, 0.6503, 0.6628, 0.6469, 0.6475, 0.5752, 0.543, 0.5895, 0.5397, 0.6372, 0.5616, 0.6264, 0.5792, 0.3956, 0.8505, 0.408, 0.8471, 0.3898, 0.9001, 0.3844, 0.8925, 0.5107, 0.9053, 0.5162, 0.8881, 0.5204, 0.9559, 0.5127, 0.9454, 0.3671, 0.8506, 0.3778, 0.8501, 0.3726, 0.9044, 0.366, 0.8962, 0.3666, 0.8712, 0.2344, 0.8792, 0.248, 0.8808, 0.2109, 0.9368, 0.209, 0.9264, 0.2212, 0.9037, 0.5881, 0.9269, 0.5988, 0.9151, 0.5912, 0.9871, 0.5805, 0.9791, 0.6726, 0.8989, 0.6844, 0.8862, 0.6831, 0.948, 0.6749, 0.94, 0.366, 0.8962, 0.3726, 0.9044, 0.3539, 0.9035, 0.3548, 0.8938, 0.1263, 0.9251, 0.1298, 0.9337, 0.1041, 0.9239, 0.1137, 0.9184, 0.209, 0.9264, 0.2109, 0.9368, 0.1882, 0.9283, 0.1967, 0.9238, 0.03814, 0.8501, 0.03722, 0.862, 0.01698, 0.8425, 0.02744, 0.8422, 0.6508, 0.8193, 0.662, 0.8119, 0.6844, 0.8862, 0.6726, 0.8989, 0.1844, 0.8075, 0.195, 0.8115, 0.1605, 0.8763, 0.1514, 0.8724, 0.112, 0.7535, 0.1211, 0.7608, 0.07181, 0.8087, 0.06231, 0.8041, 0.4084, 0.7999, 0.4262, 0.7971, 0.408, 0.8471, 0.3956, 0.8505, 0.5027, 0.8457, 0.5157, 0.8359, 0.5162, 0.8881, 0.5107, 0.9053, 0.3715, 0.7997, 0.3846, 0.8, 0.3778, 0.8501, 0.3671, 0.8506, 0.06231, 0.8041, 0.07181, 0.8087, 0.03722, 0.862, 0.03814, 0.8501, 0.04946, 0.8285, 0.1514, 0.8724, 0.1605, 0.8763, 0.1298, 0.9337, 0.1263, 0.9251, 0.1401, 0.8961, 0.4339, 0.7671, 0.4493, 0.7579, 0.4262, 0.7971, 0.4084, 0.7999, 0.5642, 0.7648, 0.5855, 0.7823, 0.5967, 0.8502, 0.584, 0.8694, 0.5017, 0.7809, 0.5198, 0.7857, 0.5157, 0.8359, 0.5027, 0.8457, 0.622, 0.7439, 0.6435, 0.7148, 0.662, 0.8119, 0.6508, 0.8193, 0.3695, 0.7634, 0.3945, 0.7629, 0.3846, 0.8, 0.3715, 0.7997, 0.584, 0.8694, 0.5967, 0.8502, 0.5988, 0.9151, 0.5881, 0.9269, 0.2608, 0.8098, 0.2733, 0.8147, 0.248, 0.8808, 0.2344, 0.8792, 0.3228, 0.7325, 0.3479, 0.7674, 0.3383, 0.7641, 0.3231, 0.7458, 0.4178, 0.7513, 0.4148, 0.7639, 0.3945, 0.7629, 0.3985, 0.7474, 0.1484, 0.7159, 0.1627, 0.7196, 0.1211, 0.7608, 0.112, 0.7535, 0.1985, 0.6864, 0.215, 0.7178, 0.1876, 0.7375, 0.1855, 0.716, 0.5138, 0.7601, 0.5366, 0.7799, 0.525, 0.788, 0.5218, 0.783, 0.2916, 0.7492, 0.3065, 0.7492, 0.2733, 0.8147, 0.2608, 0.8098, 0.2606, 0.7305, 0.2614, 0.7455, 0.2474, 0.7477, 0.2473, 0.7448, 0.456, 0.7312, 0.4741, 0.7743, 0.4599, 0.7601, 0.4541, 0.7575, 0.1777, 0.6719, 0.1371, 0.7074, 0.116, 0.7036, 0.1356, 0.6782, 0.5749, 0.7498, 0.6004, 0.7681, 0.5889, 0.7784, 0.5865, 0.7777, 0.222, 0.7348, 0.2431, 0.7454, 0.195, 0.8115, 0.1844, 0.8075, 0.4554, 0.5557, 0.4439, 0.6272, 0.4193, 0.6103, 0.427, 0.5581, 0.4439, 0.6272, 0.4334, 0.6956, 0.4133, 0.6826, 0.4193, 0.6103, 0.1998, 0.6355, 0.1777, 0.6719, 0.1356, 0.6782, 0.1666, 0.6374, 0.4334, 0.6956, 0.4178, 0.7513, 0.3985, 0.7474, 0.4133, 0.6826, 0.576, 0.4973, 0.5689, 0.4553, 0.5839, 0.4541, 0.5898, 0.4981, 0.7915, 0.601, 0.7432, 0.611, 0.7528, 0.4862, 0.7862, 0.4915, 0.08002, 0.5752, 0.1612, 0.5373, 0.1819, 0.56, 0.1022, 0.5964, 0.6903, 0.6969, 0.6469, 0.6475, 0.6646, 0.6266, 0.7103, 0.6905, 0.03854, 0.8225, 0.04946, 0.8285, 0.03814, 0.8501, 0.02744, 0.8422, 0.123, 0.8913, 0.1401, 0.8961, 0.1263, 0.9251, 0.1137, 0.9184, 0.3533, 0.8706, 0.3666, 0.8712, 0.366, 0.8962, 0.3548, 0.8938, 0.205, 0.8998, 0.2212, 0.9037, 0.209, 0.9264, 0.1967, 0.9238])
me_cube_001.materials.append(mat_material_001)
me_cube_001.update()
arm_armature = bpy.data.armatures.new('Armature')  # bones are not reproduced

# ---- objects
ob_light = bpy.data.objects.new('Light', light_light)
ob_camera = bpy.data.objects.new('Camera', cam_camera)
ob_hand = bpy.data.objects.new('hand', me_cube_001)
ob_armature = bpy.data.objects.new('Armature', arm_armature)

# ---- transforms, parenting, visibility, modifiers, constraints
ob_light.location = (4.076, 1.005, 5.904)
ob_light.rotation_euler = (0.6503, 0.05522, 1.866)
ob_light.lock_rotations_4d = False
ob_light.empty_display_type = 'ARROWS'
ob_light.color = (0.0, 0.0, 0.0, 0.0)
ob_light.lineart.crease_threshold = 0.0
ob_camera.location = (7.359, -6.926, 4.958)
ob_camera.rotation_euler = (1.109, 0.0, 0.8149)
ob_camera.lock_rotations_4d = False
ob_camera.empty_display_type = 'ARROWS'
ob_camera.color = (0.0, 0.0, 0.0, 0.0)
ob_camera.display_type = 'WIRE'
ob_camera.lineart.crease_threshold = 0.0
ob_hand.parent = ob_armature
ob_hand.matrix_parent_inverse = Matrix(((1.0, -0.0, 0.0, 4.993e-16), (-0.0, 1.0, -0.0, 0.01367), (-0.0, -0.0, 1.0, 2.249), (-0.0, 0.0, -0.0, 1.0)))
ob_hand.location = (0.0, 0.0, 0.0)
ob_hand.scale = (0.2751, 0.2751, 0.2751)
_vg = ob_hand.vertex_groups.new(name='Bone')
for _i, _w in zip([140, 141, 144, 155, 156, 157, 160, 161, 162, 163, 164, 165, 166, 167, 168, 169, 170, 171, 172, 173, 174, 175, 176, 177, 178, 179, 180, 181, 182, 183, 184, 185, 186, 187, 188, 189, 190, 191, 192, 193, 194, 195, 196, 197, 198, 199, 200, 201, 202, 203, 204], [0.0893, 0.07985, 0.0793, 0.9142, 0.9203, 0.9224, 0.08303, 0.07636, 0.08234, 0.08061, 0.06855, 0.06516, 0.05551, 0.07559, 0.06742, 0.9092, 0.923, 0.9116, 0.9206, 0.9277, 0.9313, 0.9331, 0.9995, 0.9995, 0.9993, 0.9243, 0.9248, 0.9937, 0.9946, 0.9948, 0.9933, 0.9949, 0.9937, 0.9945, 0.9953, 0.9958, 0.9959, 0.9951, 0.9952, 0.9993, 0.9995, 0.9993, 0.9994, 0.9996, 0.9996, 0.9996, 1.0, 0.9998, 0.9997, 0.9995, 0.9995]): _vg.add([_i], _w, 'REPLACE')
_vg = ob_hand.vertex_groups.new(name='Bone.001')
for _i, _w in zip([2, 5, 7, 11, 14, 16, 17, 120, 121, 122, 123, 124, 125, 126, 127, 128, 129, 130, 131, 132, 133, 134, 135, 136, 137, 138, 139, 140, 141, 142, 143, 144, 145, 146, 147, 148, 149, 150, 151, 152, 153, 154, 155, 156, 157, 158, 159, 160, 161, 162, 163, 164, 165, 166, 167, 168, 169, 170, 171, 172, 173, 174, 175, 179, 180, 205, 246, 254, 255], [0.08824, 0.05179, 0.1133, 0.1234, 0.003717, 0.04561, 0.1193, 0.6709, 0.3643, 0.1903, 0.3051, 0.1846, 0.7661, 0.8627, 0.2052, 0.08473, 0.2106, 0.9578, 0.9145, 0.8539, 0.9005, 0.8618, 0.9563, 0.981, 0.869, 0.8853, 0.8584, 0.91, 0.9197, 0.8783, 0.8852, 0.9204, 0.9904, 0.9883, 0.9839, 0.9867, 0.9853, 0.9828, 0.9901, 0.9933, 0.988, 0.9902, 0.08573, 0.07971, 0.07753, 0.9867, 0.9862, 0.9164, 0.923, 0.9168, 0.919, 0.9312, 0.9344, 0.9441, 0.9239, 0.932, 0.09073, 0.07692, 0.08837, 0.07932, 0.07229, 0.06862, 0.0669, 0.0757, 0.07518, 0.06166, 0.0214, 0.2022, 0.2197]): _vg.add([_i], _w, 'REPLACE')
_vg = ob_hand.vertex_groups.new(name='Bone.002')
for _i, _w in zip([0, 2, 3, 5, 6, 7, 8, 9, 10, 11, 12, 13, 14, 15, 16, 17, 18, 19, 20, 21, 23, 24, 25, 26, 27, 28, 29, 30, 31, 32, 33, 34, 35, 36, 37, 42, 44, 45, 46, 47, 53, 102, 103, 104, 108, 117, 120, 121, 122, 123, 124, 125, 126, 127, 128, 129, 130, 131, 132, 133, 134, 135, 137, 138, 139, 142, 143, 205, 206, 208, 211, 212, 216, 217, 246, 252, 254, 255], [0.1149, 0.8543, 0.0254, 0.8854, 0.07072, 0.8458, 0.5666, 0.8902, 0.5301, 0.6398, 0.05383, 0.04108, 0.2467, 0.05188, 0.8999, 0.8473, 0.06097, 0.02585, 0.1403, 0.1657, 0.7816, 0.7742, 0.1852, 0.1664, 0.2051, 0.2098, 0.729, 0.727, 0.8777, 0.9081, 0.6811, 0.2517, 0.8244, 0.8276, 0.1657, 0.01046, 0.07283, 0.09749, 0.09188, 0.06552, 0.004773, 0.09756, 0.06614, 0.02519, 0.02255, 0.0156, 0.2706, 0.4447, 0.7936, 0.6788, 0.8048, 0.2257, 0.1261, 0.6965, 0.9037, 0.5658, 0.02229, 0.06539, 0.1426, 0.09657, 0.1352, 0.03364, 0.116, 0.1104, 0.1162, 0.1184, 0.0893, 0.8637, 0.03977, 0.3229, 0.1317, 0.7102, 0.06182, 0.06095, 0.1156, 0.01447, 0.7777, 0.4672]): _vg.add([_i], _w, 'REPLACE')
_vg = ob_hand.vertex_groups.new(name='Bone.006')
for _i, _w in zip([1, 4, 10, 12, 13, 19, 23, 24, 25, 26, 33, 34, 37, 38, 39, 40, 41, 48, 49, 103, 104, 107, 108, 118, 207, 209, 213, 214, 218, 245, 247], [0.9033, 0.8682, 0.01042, 0.343, 0.3334, 0.8261, 0.06908, 0.07737, 0.6599, 0.6295, 0.0797, 0.07977, 0.08602, 0.7109, 0.8095, 0.9435, 0.9223, 0.04602, 0.06885, 0.06043, 0.6608, 0.09255, 0.02062, 0.1443, 0.9164, 0.3963, 0.7558, 0.958, 0.064, 0.7024, 0.1662]): _vg.add([_i], _w, 'REPLACE')
_vg = ob_hand.vertex_groups.new(name='Bone.015')
for _i, _w in zip([38, 39, 41, 54, 55, 56, 57, 70, 72, 213, 221, 222], [0.0243, 0.005343, 0.006, 0.9695, 0.959, 0.973, 0.963, 0.01361, 0.002294, 0.02368, 0.9703, 0.9739]): _vg.add([_i], _w, 'REPLACE')
_vg = ob_hand.vertex_groups.new(name='Bone.016')
for _i, _w in zip([70, 71, 72, 73, 86, 87, 88, 89, 229, 230, 237, 238, 256, 257], [0.9677, 0.978, 0.9735, 0.9908, 0.9973, 0.9997, 0.9975, 1.0, 0.9789, 0.9906, 0.9994, 1.0, 0.9979, 0.9965]): _vg.add([_i], _w, 'REPLACE')
_vg = ob_hand.vertex_groups.new(name='Bone.007')
for _i, _w in zip([1, 4, 8, 10, 12, 13, 23, 24, 25, 26, 38, 39, 41, 44, 45, 46, 47, 48, 49, 208, 209, 213, 216, 217, 218], [0.009712, 0.01449, 0.1758, 0.1892, 0.5482, 0.5937, 0.004853, 0.00516, 0.08876, 0.08079, 0.215, 0.1447, 0.007622, 0.006467, 0.02933, 0.8064, 0.8702, 0.9096, 0.8628, 0.2936, 0.5632, 0.1942, 0.04678, 0.8473, 0.8994]): _vg.add([_i], _w, 'REPLACE')
_vg = ob_hand.vertex_groups.new(name='Bone.013')
for _i, _w in zip([46, 49, 62, 63, 64, 65, 80, 217, 218, 225, 226], [0.008976, 0.00608, 0.9724, 0.9699, 0.9713, 0.9682, 0.002675, 0.007414, 0.0006986, 0.9734, 0.9733]): _vg.add([_i], _w, 'REPLACE')
_vg = ob_hand.vertex_groups.new(name='Bone.014')
for _i, _w in zip([78, 79, 80, 81, 94, 95, 96, 97, 233, 234, 241, 242, 258, 259], [0.975, 0.9862, 0.9733, 0.9886, 0.9982, 0.9999, 0.9978, 1.0, 0.9855, 0.9854, 0.9997, 1.0, 0.9975, 0.9973]): _vg.add([_i], _w, 'REPLACE')
_vg = ob_hand.vertex_groups.new(name='Bone.008')
for _i, _w in zip([8, 10, 15, 18, 23, 24, 27, 28, 42, 43, 44, 45, 46, 47, 50, 52, 53, 208, 210, 215, 216, 217, 220], [0.1979, 0.203, 0.5939, 0.5416, 0.009764, 0.01091, 0.09257, 0.08823, 0.8199, 0.8827, 0.8599, 0.8009, 0.04197, 0.005307, 0.03818, 0.185, 0.1999, 0.348, 0.6376, 0.8526, 0.8526, 0.0534, 0.2028]): _vg.add([_i], _w, 'REPLACE')
_vg = ob_hand.vertex_groups.new(name='Bone.011')
for _i, _w in zip([42, 43, 45, 58, 59, 60, 61, 74, 215, 216, 223, 224], [0.03022, 0.01275, 0.01568, 0.9654, 0.9552, 0.9706, 0.9607, 0.004319, 0.0154, 0.006904, 0.9635, 0.9682]): _vg.add([_i], _w, 'REPLACE')
_vg = ob_hand.vertex_groups.new(name='Bone.012')
for _i, _w in zip([74, 75, 76, 77, 90, 91, 92, 93, 231, 232, 239, 240, 262, 263], [0.9723, 0.9746, 0.9761, 0.9792, 0.9975, 0.9996, 0.9977, 0.9998, 0.981, 0.9837, 0.9994, 0.9999, 0.9942, 0.9955]): _vg.add([_i], _w, 'REPLACE')
_vg = ob_hand.vertex_groups.new(name='Bone.009')
for _i, _w in zip([2, 3, 5, 6, 10, 15, 16, 18, 20, 21, 23, 24, 27, 28, 29, 30, 35, 36, 42, 43, 50, 51, 52, 53, 67, 69, 205, 206, 210, 211, 212, 215, 219, 220], [0.04896, 0.966, 0.04532, 0.8846, 0.005628, 0.3142, 0.001251, 0.3449, 0.8423, 0.8299, 0.07344, 0.0796, 0.6721, 0.6732, 0.2421, 0.2493, 0.1291, 0.1308, 0.09025, 0.05893, 0.8874, 0.9341, 0.7454, 0.7084, 0.01773, 0.006741, 0.06583, 0.9401, 0.3047, 0.8589, 0.2658, 0.09369, 0.9492, 0.7207]): _vg.add([_i], _w, 'REPLACE')
_vg = ob_hand.vertex_groups.new(name='Bone.010')
for _i, _w in zip([50, 51, 52, 53, 66, 67, 68, 69, 82, 83, 84, 85, 98, 99, 100, 101, 219, 220, 227, 228, 235, 236, 243, 244, 260, 261], [0.04441, 0.0177, 0.03796, 0.05368, 0.9752, 0.9615, 0.9763, 0.9635, 0.9988, 0.999, 0.9988, 0.9991, 0.9999, 1.0, 0.9999, 1.0, 0.01619, 0.0597, 0.9746, 0.9773, 0.9994, 0.9993, 1.0, 1.0, 0.9998, 0.9997]): _vg.add([_i], _w, 'REPLACE')
_vg = ob_hand.vertex_groups.new(name='Bone.003')
for _i, _w in zip([0, 1, 4, 7, 9, 11, 14, 19, 22, 25, 26, 31, 32, 33, 34, 37, 102, 103, 104, 105, 106, 107, 108, 109, 110, 117, 118, 119, 120, 121, 127, 129, 207, 245, 246, 247, 248, 252, 253, 255], [0.86, 0.03051, 0.06054, 0.01733, 0.0854, 0.2261, 0.7133, 0.1317, 0.8602, 0.03054, 0.09352, 0.08232, 0.01669, 0.2066, 0.6436, 0.7277, 0.8681, 0.8497, 0.2535, 0.943, 0.8303, 0.8023, 0.8904, 0.04264, 0.002425, 0.9221, 0.7561, 0.9245, 0.05576, 0.1873, 0.09619, 0.2194, 0.05393, 0.2442, 0.8312, 0.7245, 0.01702, 0.8958, 0.2552, 0.3069]): _vg.add([_i], _w, 'REPLACE')
_vg = ob_hand.vertex_groups.new(name='Bone.004')
for _i, _w in zip([22, 106, 108, 109, 110, 117, 118, 247, 248, 249, 252, 253], [0.09223, 0.1103, 0.0004897, 0.5432, 0.07798, 0.0003843, 0.03512, 0.01063, 0.1027, 0.02562, 0.05525, 0.6928]): _vg.add([_i], _w, 'REPLACE')
_vg = ob_hand.vertex_groups.new(name='Bone.005')
for _i, _w in zip([22, 106, 107, 109, 110, 111, 112, 113, 114, 115, 116, 118, 247, 248, 249, 250, 251, 253], [0.009535, 0.0436, 0.07327, 0.4026, 0.8944, 0.9608, 0.9665, 0.9847, 0.9977, 0.9977, 0.998, 0.02864, 0.068, 0.8577, 0.948, 0.9976, 1.0, 0.04268]): _vg.add([_i], _w, 'REPLACE')
_m = ob_hand.modifiers.new('Armature', 'ARMATURE')
_m.object = ob_armature
ob_armature.location = (-4.993e-16, -0.01367, -2.249)
ob_armature.show_in_front = True

# ---- collection membership
col_collection.objects.link(ob_light)
col_collection.objects.link(ob_camera)
col_collection.objects.link(ob_hand)
col_collection.objects.link(ob_armature)

# ---- scene / render settings (as saved in the file)
scene.camera = ob_camera
scene.frame_start = 1; scene.frame_end = 250; scene.frame_set(0)
scene.render.engine = 'BLENDER_EEVEE_NEXT'
bpy.context.view_layer.update()
